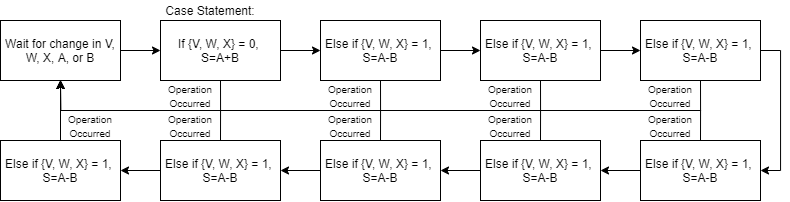

The diagram above was exported from draw.io. Its source (the exported page's mxGraphModel, read from the mxfile embedded in the PNG):
<mxGraphModel dx="1221" dy="596" grid="1" gridSize="10" guides="1" tooltips="1" connect="1" arrows="1" fold="1" page="1" pageScale="1" pageWidth="850" pageHeight="1100" math="0" shadow="0">
  <root>
    <mxCell id="0" />
    <mxCell id="1" parent="0" />
    <mxCell id="lhcBJRVrS1VRD6NGmSRi-6" value="" style="edgeStyle=orthogonalEdgeStyle;rounded=0;orthogonalLoop=1;jettySize=auto;html=1;" edge="1" parent="1" source="lhcBJRVrS1VRD6NGmSRi-1" target="lhcBJRVrS1VRD6NGmSRi-3">
      <mxGeometry relative="1" as="geometry" />
    </mxCell>
    <mxCell id="lhcBJRVrS1VRD6NGmSRi-1" value="Wait for change in V, W, X, A, or B" style="rounded=0;whiteSpace=wrap;html=1;" vertex="1" parent="1">
      <mxGeometry x="40" y="80" width="120" height="60" as="geometry" />
    </mxCell>
    <mxCell id="lhcBJRVrS1VRD6NGmSRi-5" style="edgeStyle=orthogonalEdgeStyle;rounded=0;orthogonalLoop=1;jettySize=auto;html=1;exitX=0.5;exitY=1;exitDx=0;exitDy=0;entryX=0.5;entryY=1;entryDx=0;entryDy=0;" edge="1" parent="1" source="lhcBJRVrS1VRD6NGmSRi-3" target="lhcBJRVrS1VRD6NGmSRi-1">
      <mxGeometry relative="1" as="geometry">
        <Array as="points">
          <mxPoint x="260" y="170" />
          <mxPoint x="100" y="170" />
        </Array>
      </mxGeometry>
    </mxCell>
    <mxCell id="lhcBJRVrS1VRD6NGmSRi-7" value="" style="edgeStyle=orthogonalEdgeStyle;rounded=0;orthogonalLoop=1;jettySize=auto;html=1;" edge="1" parent="1" source="lhcBJRVrS1VRD6NGmSRi-3" target="lhcBJRVrS1VRD6NGmSRi-4">
      <mxGeometry relative="1" as="geometry" />
    </mxCell>
    <mxCell id="lhcBJRVrS1VRD6NGmSRi-3" value="If {V, W, X} = 0,&amp;nbsp; S=A+B" style="rounded=0;whiteSpace=wrap;html=1;" vertex="1" parent="1">
      <mxGeometry x="200" y="80" width="120" height="60" as="geometry" />
    </mxCell>
    <mxCell id="lhcBJRVrS1VRD6NGmSRi-24" value="" style="edgeStyle=orthogonalEdgeStyle;rounded=0;orthogonalLoop=1;jettySize=auto;html=1;" edge="1" parent="1" source="lhcBJRVrS1VRD6NGmSRi-4" target="lhcBJRVrS1VRD6NGmSRi-8">
      <mxGeometry relative="1" as="geometry" />
    </mxCell>
    <mxCell id="lhcBJRVrS1VRD6NGmSRi-31" style="edgeStyle=orthogonalEdgeStyle;rounded=0;orthogonalLoop=1;jettySize=auto;html=1;exitX=0.5;exitY=1;exitDx=0;exitDy=0;" edge="1" parent="1" source="lhcBJRVrS1VRD6NGmSRi-4">
      <mxGeometry relative="1" as="geometry">
        <mxPoint x="100" y="140" as="targetPoint" />
        <Array as="points">
          <mxPoint x="420" y="170" />
          <mxPoint x="100" y="170" />
        </Array>
      </mxGeometry>
    </mxCell>
    <mxCell id="lhcBJRVrS1VRD6NGmSRi-4" value="Else if {V, W, X} = 1,&amp;nbsp; S=A-B" style="rounded=0;whiteSpace=wrap;html=1;" vertex="1" parent="1">
      <mxGeometry x="360" y="80" width="120" height="60" as="geometry" />
    </mxCell>
    <mxCell id="lhcBJRVrS1VRD6NGmSRi-25" value="" style="edgeStyle=orthogonalEdgeStyle;rounded=0;orthogonalLoop=1;jettySize=auto;html=1;" edge="1" parent="1" source="lhcBJRVrS1VRD6NGmSRi-8" target="lhcBJRVrS1VRD6NGmSRi-10">
      <mxGeometry relative="1" as="geometry" />
    </mxCell>
    <mxCell id="lhcBJRVrS1VRD6NGmSRi-32" style="edgeStyle=orthogonalEdgeStyle;rounded=0;orthogonalLoop=1;jettySize=auto;html=1;exitX=0.5;exitY=1;exitDx=0;exitDy=0;" edge="1" parent="1" source="lhcBJRVrS1VRD6NGmSRi-8">
      <mxGeometry relative="1" as="geometry">
        <mxPoint x="100" y="140" as="targetPoint" />
        <Array as="points">
          <mxPoint x="580" y="170" />
          <mxPoint x="100" y="170" />
        </Array>
      </mxGeometry>
    </mxCell>
    <mxCell id="lhcBJRVrS1VRD6NGmSRi-8" value="Else if {V, W, X} = 1,&amp;nbsp; S=A-B" style="rounded=0;whiteSpace=wrap;html=1;" vertex="1" parent="1">
      <mxGeometry x="520" y="80" width="120" height="60" as="geometry" />
    </mxCell>
    <mxCell id="lhcBJRVrS1VRD6NGmSRi-35" style="edgeStyle=orthogonalEdgeStyle;rounded=0;orthogonalLoop=1;jettySize=auto;html=1;exitX=1;exitY=0.5;exitDx=0;exitDy=0;entryX=1;entryY=0.5;entryDx=0;entryDy=0;" edge="1" parent="1" source="lhcBJRVrS1VRD6NGmSRi-10" target="lhcBJRVrS1VRD6NGmSRi-12">
      <mxGeometry relative="1" as="geometry" />
    </mxCell>
    <mxCell id="lhcBJRVrS1VRD6NGmSRi-36" style="edgeStyle=orthogonalEdgeStyle;rounded=0;orthogonalLoop=1;jettySize=auto;html=1;exitX=0.5;exitY=1;exitDx=0;exitDy=0;entryX=0.5;entryY=1;entryDx=0;entryDy=0;" edge="1" parent="1" source="lhcBJRVrS1VRD6NGmSRi-10" target="lhcBJRVrS1VRD6NGmSRi-1">
      <mxGeometry relative="1" as="geometry">
        <Array as="points">
          <mxPoint x="740" y="170" />
          <mxPoint x="100" y="170" />
        </Array>
      </mxGeometry>
    </mxCell>
    <mxCell id="lhcBJRVrS1VRD6NGmSRi-10" value="Else if {V, W, X} = 1,&amp;nbsp; S=A-B" style="rounded=0;whiteSpace=wrap;html=1;" vertex="1" parent="1">
      <mxGeometry x="680" y="80" width="120" height="60" as="geometry" />
    </mxCell>
    <mxCell id="lhcBJRVrS1VRD6NGmSRi-30" value="" style="edgeStyle=orthogonalEdgeStyle;rounded=0;orthogonalLoop=1;jettySize=auto;html=1;" edge="1" parent="1" source="lhcBJRVrS1VRD6NGmSRi-12" target="lhcBJRVrS1VRD6NGmSRi-13">
      <mxGeometry relative="1" as="geometry" />
    </mxCell>
    <mxCell id="lhcBJRVrS1VRD6NGmSRi-37" style="edgeStyle=orthogonalEdgeStyle;rounded=0;orthogonalLoop=1;jettySize=auto;html=1;exitX=0.5;exitY=0;exitDx=0;exitDy=0;" edge="1" parent="1" source="lhcBJRVrS1VRD6NGmSRi-12">
      <mxGeometry relative="1" as="geometry">
        <mxPoint x="100" y="140" as="targetPoint" />
      </mxGeometry>
    </mxCell>
    <mxCell id="lhcBJRVrS1VRD6NGmSRi-12" value="Else if {V, W, X} = 1,&amp;nbsp; S=A-B" style="rounded=0;whiteSpace=wrap;html=1;" vertex="1" parent="1">
      <mxGeometry x="680" y="200" width="120" height="60" as="geometry" />
    </mxCell>
    <mxCell id="lhcBJRVrS1VRD6NGmSRi-29" value="" style="edgeStyle=orthogonalEdgeStyle;rounded=0;orthogonalLoop=1;jettySize=auto;html=1;" edge="1" parent="1" source="lhcBJRVrS1VRD6NGmSRi-13" target="lhcBJRVrS1VRD6NGmSRi-14">
      <mxGeometry relative="1" as="geometry" />
    </mxCell>
    <mxCell id="lhcBJRVrS1VRD6NGmSRi-38" style="edgeStyle=orthogonalEdgeStyle;rounded=0;orthogonalLoop=1;jettySize=auto;html=1;exitX=0.5;exitY=0;exitDx=0;exitDy=0;" edge="1" parent="1" source="lhcBJRVrS1VRD6NGmSRi-13">
      <mxGeometry relative="1" as="geometry">
        <mxPoint x="100" y="140" as="targetPoint" />
      </mxGeometry>
    </mxCell>
    <mxCell id="lhcBJRVrS1VRD6NGmSRi-13" value="Else if {V, W, X} = 1,&amp;nbsp; S=A-B" style="rounded=0;whiteSpace=wrap;html=1;" vertex="1" parent="1">
      <mxGeometry x="520" y="200" width="120" height="60" as="geometry" />
    </mxCell>
    <mxCell id="lhcBJRVrS1VRD6NGmSRi-28" value="" style="edgeStyle=orthogonalEdgeStyle;rounded=0;orthogonalLoop=1;jettySize=auto;html=1;" edge="1" parent="1" source="lhcBJRVrS1VRD6NGmSRi-14" target="lhcBJRVrS1VRD6NGmSRi-15">
      <mxGeometry relative="1" as="geometry" />
    </mxCell>
    <mxCell id="lhcBJRVrS1VRD6NGmSRi-39" style="edgeStyle=orthogonalEdgeStyle;rounded=0;orthogonalLoop=1;jettySize=auto;html=1;exitX=0.5;exitY=0;exitDx=0;exitDy=0;" edge="1" parent="1" source="lhcBJRVrS1VRD6NGmSRi-14">
      <mxGeometry relative="1" as="geometry">
        <mxPoint x="100" y="140" as="targetPoint" />
      </mxGeometry>
    </mxCell>
    <mxCell id="lhcBJRVrS1VRD6NGmSRi-14" value="Else if {V, W, X} = 1,&amp;nbsp; S=A-B" style="rounded=0;whiteSpace=wrap;html=1;" vertex="1" parent="1">
      <mxGeometry x="360" y="200" width="120" height="60" as="geometry" />
    </mxCell>
    <mxCell id="lhcBJRVrS1VRD6NGmSRi-27" value="" style="edgeStyle=orthogonalEdgeStyle;rounded=0;orthogonalLoop=1;jettySize=auto;html=1;" edge="1" parent="1" source="lhcBJRVrS1VRD6NGmSRi-15" target="lhcBJRVrS1VRD6NGmSRi-16">
      <mxGeometry relative="1" as="geometry" />
    </mxCell>
    <mxCell id="lhcBJRVrS1VRD6NGmSRi-15" value="Else if {V, W, X} = 1,&amp;nbsp; S=A-B" style="rounded=0;whiteSpace=wrap;html=1;" vertex="1" parent="1">
      <mxGeometry x="200" y="200" width="120" height="60" as="geometry" />
    </mxCell>
    <mxCell id="lhcBJRVrS1VRD6NGmSRi-17" value="" style="edgeStyle=orthogonalEdgeStyle;rounded=0;orthogonalLoop=1;jettySize=auto;html=1;" edge="1" parent="1" source="lhcBJRVrS1VRD6NGmSRi-16" target="lhcBJRVrS1VRD6NGmSRi-1">
      <mxGeometry relative="1" as="geometry" />
    </mxCell>
    <mxCell id="lhcBJRVrS1VRD6NGmSRi-16" value="Else if {V, W, X} = 1,&amp;nbsp; S=A-B" style="rounded=0;whiteSpace=wrap;html=1;" vertex="1" parent="1">
      <mxGeometry x="40" y="200" width="120" height="60" as="geometry" />
    </mxCell>
    <mxCell id="lhcBJRVrS1VRD6NGmSRi-18" value="Case Statement:" style="text;html=1;strokeColor=none;fillColor=none;align=center;verticalAlign=middle;whiteSpace=wrap;rounded=0;" vertex="1" parent="1">
      <mxGeometry x="200" y="60" width="100" height="20" as="geometry" />
    </mxCell>
    <mxCell id="lhcBJRVrS1VRD6NGmSRi-44" value="&lt;font style=&quot;font-size: 10px&quot;&gt;Operation Occurred&lt;/font&gt;" style="text;html=1;strokeColor=none;fillColor=none;align=center;verticalAlign=middle;whiteSpace=wrap;rounded=0;" vertex="1" parent="1">
      <mxGeometry x="520" y="140" width="60" height="30" as="geometry" />
    </mxCell>
    <mxCell id="lhcBJRVrS1VRD6NGmSRi-45" value="&lt;font style=&quot;font-size: 10px&quot;&gt;Operation Occurred&lt;/font&gt;" style="text;html=1;strokeColor=none;fillColor=none;align=center;verticalAlign=middle;whiteSpace=wrap;rounded=0;" vertex="1" parent="1">
      <mxGeometry x="200" y="140" width="60" height="30" as="geometry" />
    </mxCell>
    <mxCell id="lhcBJRVrS1VRD6NGmSRi-46" value="&lt;font style=&quot;font-size: 10px&quot;&gt;Operation Occurred&lt;/font&gt;" style="text;html=1;strokeColor=none;fillColor=none;align=center;verticalAlign=middle;whiteSpace=wrap;rounded=0;" vertex="1" parent="1">
      <mxGeometry x="360" y="140" width="60" height="30" as="geometry" />
    </mxCell>
    <mxCell id="lhcBJRVrS1VRD6NGmSRi-48" value="&lt;font style=&quot;font-size: 10px&quot;&gt;Operation Occurred&lt;/font&gt;" style="text;html=1;strokeColor=none;fillColor=none;align=center;verticalAlign=middle;whiteSpace=wrap;rounded=0;" vertex="1" parent="1">
      <mxGeometry x="680" y="140" width="60" height="30" as="geometry" />
    </mxCell>
    <mxCell id="lhcBJRVrS1VRD6NGmSRi-49" value="&lt;font style=&quot;font-size: 10px&quot;&gt;Operation Occurred&lt;/font&gt;" style="text;html=1;strokeColor=none;fillColor=none;align=center;verticalAlign=middle;whiteSpace=wrap;rounded=0;" vertex="1" parent="1">
      <mxGeometry x="680" y="170" width="60" height="30" as="geometry" />
    </mxCell>
    <mxCell id="lhcBJRVrS1VRD6NGmSRi-50" value="&lt;font style=&quot;font-size: 10px&quot;&gt;Operation Occurred&lt;/font&gt;" style="text;html=1;strokeColor=none;fillColor=none;align=center;verticalAlign=middle;whiteSpace=wrap;rounded=0;" vertex="1" parent="1">
      <mxGeometry x="520" y="170" width="60" height="30" as="geometry" />
    </mxCell>
    <mxCell id="lhcBJRVrS1VRD6NGmSRi-51" value="&lt;font style=&quot;font-size: 10px&quot;&gt;Operation Occurred&lt;/font&gt;" style="text;html=1;strokeColor=none;fillColor=none;align=center;verticalAlign=middle;whiteSpace=wrap;rounded=0;" vertex="1" parent="1">
      <mxGeometry x="360" y="170" width="60" height="30" as="geometry" />
    </mxCell>
    <mxCell id="lhcBJRVrS1VRD6NGmSRi-56" style="edgeStyle=orthogonalEdgeStyle;rounded=0;orthogonalLoop=1;jettySize=auto;html=1;exitX=1;exitY=1;exitDx=0;exitDy=0;" edge="1" parent="1" source="lhcBJRVrS1VRD6NGmSRi-53">
      <mxGeometry relative="1" as="geometry">
        <mxPoint x="100" y="140" as="targetPoint" />
        <Array as="points">
          <mxPoint x="260" y="170" />
          <mxPoint x="100" y="170" />
        </Array>
      </mxGeometry>
    </mxCell>
    <mxCell id="lhcBJRVrS1VRD6NGmSRi-53" value="&lt;font style=&quot;font-size: 10px&quot;&gt;Operation Occurred&lt;/font&gt;" style="text;html=1;strokeColor=none;fillColor=none;align=center;verticalAlign=middle;whiteSpace=wrap;rounded=0;" vertex="1" parent="1">
      <mxGeometry x="200" y="170" width="60" height="30" as="geometry" />
    </mxCell>
    <mxCell id="lhcBJRVrS1VRD6NGmSRi-54" value="&lt;font style=&quot;font-size: 10px&quot;&gt;Operation Occurred&lt;/font&gt;" style="text;html=1;strokeColor=none;fillColor=none;align=center;verticalAlign=middle;whiteSpace=wrap;rounded=0;" vertex="1" parent="1">
      <mxGeometry x="100" y="170" width="60" height="30" as="geometry" />
    </mxCell>
  </root>
</mxGraphModel>